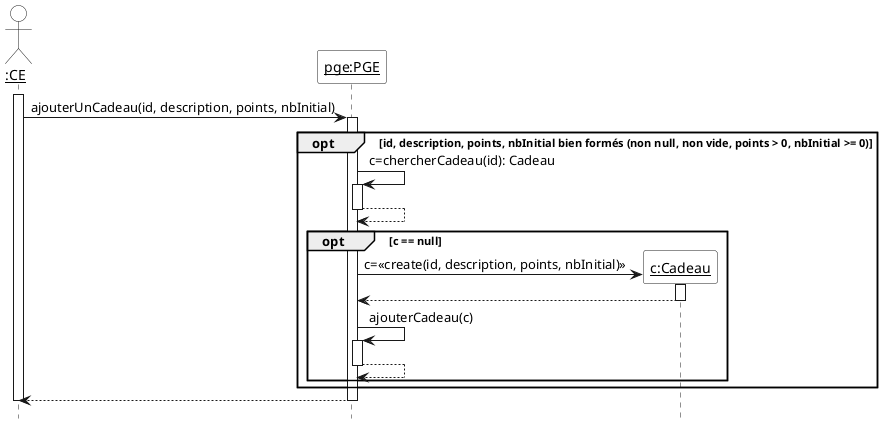

The diagram above was rendered by PlantUML. Its source (embedded in the PNG):
@startuml
hide footbox
skinparam sequenceParticipantBackgroundColor White
skinparam sequenceActorBackgroundColor White

actor "__:CE__" as ce
participant "__pge:PGE__" as pge

activate ce
ce -> pge ++ : ajouterUnCadeau(id, description, points, nbInitial)
opt id, description, points, nbInitial bien formés (non null, non vide, points > 0, nbInitial >= 0)
  pge -> pge ++ : c=chercherCadeau(id): Cadeau
  return
  
  opt c == null
    create "__c:Cadeau__" as c
    pge -> c ++ : c=<<create(id, description, points, nbInitial)>>
    return
    pge -> pge ++ : ajouterCadeau(c)
    return
  end
end
return
deactivate ce
@enduml